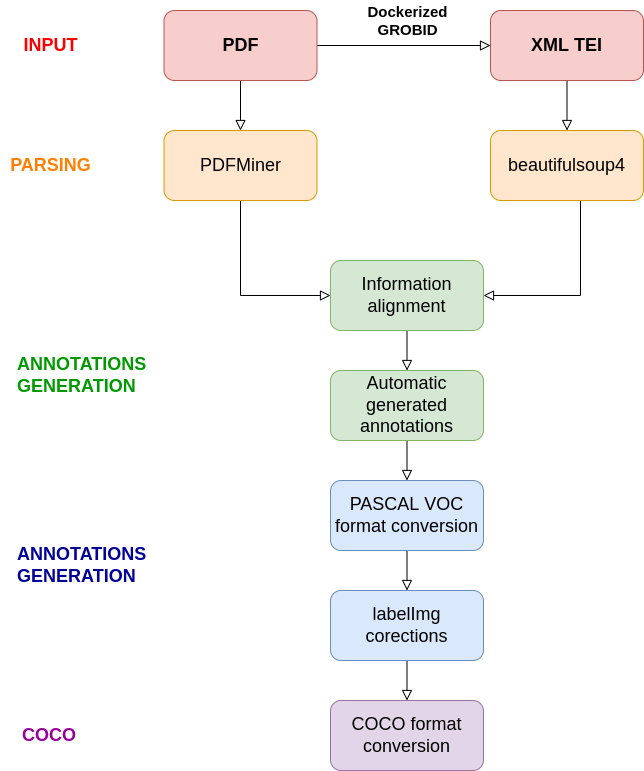

The diagram above was exported from draw.io. Its source (the exported page's mxGraphModel, read from the mxfile embedded in the PNG):
<mxGraphModel dx="2249" dy="700" grid="1" gridSize="10" guides="1" tooltips="1" connect="1" arrows="1" fold="1" page="1" pageScale="1" pageWidth="827" pageHeight="1169" math="0" shadow="0">
  <root>
    <mxCell id="WIyWlLk6GJQsqaUBKTNV-0" />
    <mxCell id="WIyWlLk6GJQsqaUBKTNV-1" parent="WIyWlLk6GJQsqaUBKTNV-0" />
    <mxCell id="4-UTHSUOzyUzFmqmyyXj-6" value="&lt;b style=&quot;font-size: 15px&quot;&gt;Dockerized&lt;br&gt;GROBID&lt;/b&gt;" style="text;html=1;align=center;verticalAlign=middle;resizable=0;points=[];autosize=1;strokeColor=none;fillColor=none;" parent="WIyWlLk6GJQsqaUBKTNV-1" vertex="1">
      <mxGeometry x="336.5" y="50" width="100" height="40" as="geometry" />
    </mxCell>
    <mxCell id="4-UTHSUOzyUzFmqmyyXj-20" style="edgeStyle=orthogonalEdgeStyle;rounded=0;orthogonalLoop=1;jettySize=auto;html=1;entryX=0;entryY=0.5;entryDx=0;entryDy=0;endArrow=block;endFill=0;endSize=8;" parent="WIyWlLk6GJQsqaUBKTNV-1" source="4-UTHSUOzyUzFmqmyyXj-17" target="4-UTHSUOzyUzFmqmyyXj-18" edge="1">
      <mxGeometry relative="1" as="geometry" />
    </mxCell>
    <mxCell id="4-UTHSUOzyUzFmqmyyXj-23" value="" style="edgeStyle=orthogonalEdgeStyle;rounded=0;orthogonalLoop=1;jettySize=auto;html=1;endArrow=block;endFill=0;endSize=8;" parent="WIyWlLk6GJQsqaUBKTNV-1" source="4-UTHSUOzyUzFmqmyyXj-17" target="4-UTHSUOzyUzFmqmyyXj-21" edge="1">
      <mxGeometry relative="1" as="geometry" />
    </mxCell>
    <mxCell id="4-UTHSUOzyUzFmqmyyXj-17" value="&lt;b&gt;&lt;font style=&quot;font-size: 18px&quot;&gt;PDF&lt;/font&gt;&lt;/b&gt;" style="rounded=1;whiteSpace=wrap;html=1;fontSize=12;glass=0;strokeWidth=1;shadow=0;fillColor=#f8cecc;strokeColor=#b85450;" parent="WIyWlLk6GJQsqaUBKTNV-1" vertex="1">
      <mxGeometry x="143.5" y="60" width="153" height="70" as="geometry" />
    </mxCell>
    <mxCell id="4-UTHSUOzyUzFmqmyyXj-24" value="" style="edgeStyle=orthogonalEdgeStyle;rounded=0;orthogonalLoop=1;jettySize=auto;html=1;endArrow=block;endFill=0;endSize=8;" parent="WIyWlLk6GJQsqaUBKTNV-1" source="4-UTHSUOzyUzFmqmyyXj-18" target="4-UTHSUOzyUzFmqmyyXj-22" edge="1">
      <mxGeometry relative="1" as="geometry" />
    </mxCell>
    <mxCell id="4-UTHSUOzyUzFmqmyyXj-18" value="&lt;b&gt;&lt;font style=&quot;font-size: 18px&quot;&gt;XML TEI&lt;/font&gt;&lt;/b&gt;" style="rounded=1;whiteSpace=wrap;html=1;fontSize=12;glass=0;strokeWidth=1;shadow=0;fillColor=#f8cecc;strokeColor=#b85450;" parent="WIyWlLk6GJQsqaUBKTNV-1" vertex="1">
      <mxGeometry x="470" y="60" width="153" height="70" as="geometry" />
    </mxCell>
    <mxCell id="4-UTHSUOzyUzFmqmyyXj-30" style="edgeStyle=orthogonalEdgeStyle;rounded=0;orthogonalLoop=1;jettySize=auto;html=1;exitX=0.5;exitY=1;exitDx=0;exitDy=0;entryX=0;entryY=0.5;entryDx=0;entryDy=0;fontSize=18;endArrow=block;endFill=0;endSize=8;" parent="WIyWlLk6GJQsqaUBKTNV-1" source="4-UTHSUOzyUzFmqmyyXj-21" target="4-UTHSUOzyUzFmqmyyXj-32" edge="1">
      <mxGeometry relative="1" as="geometry">
        <mxPoint x="300" y="355" as="targetPoint" />
      </mxGeometry>
    </mxCell>
    <mxCell id="4-UTHSUOzyUzFmqmyyXj-21" value="&lt;font style=&quot;font-size: 18px&quot;&gt;PDFMiner&lt;/font&gt;" style="rounded=1;whiteSpace=wrap;html=1;fontSize=12;glass=0;strokeWidth=1;shadow=0;fillColor=#ffe6cc;strokeColor=#d79b00;" parent="WIyWlLk6GJQsqaUBKTNV-1" vertex="1">
      <mxGeometry x="143.5" y="180" width="153" height="70" as="geometry" />
    </mxCell>
    <mxCell id="4-UTHSUOzyUzFmqmyyXj-33" style="edgeStyle=orthogonalEdgeStyle;rounded=0;orthogonalLoop=1;jettySize=auto;html=1;entryX=1;entryY=0.5;entryDx=0;entryDy=0;fontSize=18;endArrow=block;endFill=0;endSize=8;" parent="WIyWlLk6GJQsqaUBKTNV-1" source="4-UTHSUOzyUzFmqmyyXj-22" target="4-UTHSUOzyUzFmqmyyXj-32" edge="1">
      <mxGeometry relative="1" as="geometry">
        <Array as="points">
          <mxPoint x="560" y="345" />
        </Array>
      </mxGeometry>
    </mxCell>
    <mxCell id="4-UTHSUOzyUzFmqmyyXj-22" value="&lt;font style=&quot;font-size: 18px&quot;&gt;beautifulsoup4&lt;/font&gt;" style="rounded=1;whiteSpace=wrap;html=1;fontSize=12;glass=0;strokeWidth=1;shadow=0;fillColor=#ffe6cc;strokeColor=#d79b00;" parent="WIyWlLk6GJQsqaUBKTNV-1" vertex="1">
      <mxGeometry x="470" y="180" width="153" height="70" as="geometry" />
    </mxCell>
    <mxCell id="4-UTHSUOzyUzFmqmyyXj-35" style="edgeStyle=orthogonalEdgeStyle;rounded=0;orthogonalLoop=1;jettySize=auto;html=1;entryX=0.5;entryY=0;entryDx=0;entryDy=0;fontSize=18;fontColor=#FF8000;endArrow=block;endFill=0;endSize=8;" parent="WIyWlLk6GJQsqaUBKTNV-1" source="4-UTHSUOzyUzFmqmyyXj-32" target="4-UTHSUOzyUzFmqmyyXj-34" edge="1">
      <mxGeometry relative="1" as="geometry" />
    </mxCell>
    <mxCell id="4-UTHSUOzyUzFmqmyyXj-32" value="&lt;font style=&quot;font-size: 18px&quot;&gt;Information alignment&lt;/font&gt;" style="rounded=1;whiteSpace=wrap;html=1;fontSize=12;glass=0;strokeWidth=1;shadow=0;fillColor=#d5e8d4;strokeColor=#82b366;" parent="WIyWlLk6GJQsqaUBKTNV-1" vertex="1">
      <mxGeometry x="310" y="310" width="153" height="70" as="geometry" />
    </mxCell>
    <mxCell id="4-UTHSUOzyUzFmqmyyXj-37" style="edgeStyle=orthogonalEdgeStyle;rounded=0;orthogonalLoop=1;jettySize=auto;html=1;entryX=0.5;entryY=0;entryDx=0;entryDy=0;fontSize=18;fontColor=#000000;endArrow=block;endFill=0;endSize=8;" parent="WIyWlLk6GJQsqaUBKTNV-1" source="4-UTHSUOzyUzFmqmyyXj-34" target="4-UTHSUOzyUzFmqmyyXj-36" edge="1">
      <mxGeometry relative="1" as="geometry" />
    </mxCell>
    <mxCell id="4-UTHSUOzyUzFmqmyyXj-34" value="&lt;font style=&quot;font-size: 18px&quot;&gt;Automatic generated annotations&lt;/font&gt;" style="rounded=1;whiteSpace=wrap;html=1;fontSize=12;glass=0;strokeWidth=1;shadow=0;fillColor=#d5e8d4;strokeColor=#82b366;" parent="WIyWlLk6GJQsqaUBKTNV-1" vertex="1">
      <mxGeometry x="310" y="420" width="153" height="70" as="geometry" />
    </mxCell>
    <mxCell id="4-UTHSUOzyUzFmqmyyXj-39" style="edgeStyle=orthogonalEdgeStyle;rounded=0;orthogonalLoop=1;jettySize=auto;html=1;entryX=0.5;entryY=0;entryDx=0;entryDy=0;fontSize=18;fontColor=#000000;endArrow=block;endFill=0;endSize=8;" parent="WIyWlLk6GJQsqaUBKTNV-1" source="4-UTHSUOzyUzFmqmyyXj-36" target="4-UTHSUOzyUzFmqmyyXj-38" edge="1">
      <mxGeometry relative="1" as="geometry" />
    </mxCell>
    <mxCell id="4-UTHSUOzyUzFmqmyyXj-36" value="&lt;font style=&quot;font-size: 18px&quot;&gt;PASCAL VOC format conversion&lt;/font&gt;" style="rounded=1;whiteSpace=wrap;html=1;fontSize=12;glass=0;strokeWidth=1;shadow=0;fillColor=#dae8fc;strokeColor=#6c8ebf;" parent="WIyWlLk6GJQsqaUBKTNV-1" vertex="1">
      <mxGeometry x="310" y="530" width="153" height="70" as="geometry" />
    </mxCell>
    <mxCell id="4-UTHSUOzyUzFmqmyyXj-41" value="" style="edgeStyle=orthogonalEdgeStyle;rounded=0;orthogonalLoop=1;jettySize=auto;html=1;fontSize=18;fontColor=#000000;endArrow=block;endFill=0;endSize=8;" parent="WIyWlLk6GJQsqaUBKTNV-1" source="4-UTHSUOzyUzFmqmyyXj-38" target="4-UTHSUOzyUzFmqmyyXj-40" edge="1">
      <mxGeometry relative="1" as="geometry" />
    </mxCell>
    <mxCell id="4-UTHSUOzyUzFmqmyyXj-38" value="&lt;font style=&quot;font-size: 18px&quot;&gt;labelImg&lt;br&gt;corections&lt;br&gt;&lt;/font&gt;" style="rounded=1;whiteSpace=wrap;html=1;fontSize=12;glass=0;strokeWidth=1;shadow=0;fillColor=#dae8fc;strokeColor=#6c8ebf;" parent="WIyWlLk6GJQsqaUBKTNV-1" vertex="1">
      <mxGeometry x="310" y="640" width="153" height="70" as="geometry" />
    </mxCell>
    <mxCell id="4-UTHSUOzyUzFmqmyyXj-40" value="&lt;font style=&quot;font-size: 18px&quot;&gt;COCO format conversion&lt;br&gt;&lt;/font&gt;" style="rounded=1;whiteSpace=wrap;html=1;fontSize=12;glass=0;strokeWidth=1;shadow=0;fillColor=#e1d5e7;strokeColor=#9673a6;" parent="WIyWlLk6GJQsqaUBKTNV-1" vertex="1">
      <mxGeometry x="310" y="750" width="153" height="70" as="geometry" />
    </mxCell>
    <mxCell id="4-UTHSUOzyUzFmqmyyXj-43" value="&lt;b&gt;&lt;font style=&quot;font-size: 18px&quot; color=&quot;#ff0000&quot;&gt;INPUT&lt;/font&gt;&lt;/b&gt;" style="text;html=1;align=center;verticalAlign=middle;resizable=0;points=[];autosize=1;strokeColor=none;fillColor=none;fontSize=16;fontColor=#000000;" parent="WIyWlLk6GJQsqaUBKTNV-1" vertex="1">
      <mxGeometry x="-5" y="85" width="70" height="20" as="geometry" />
    </mxCell>
    <mxCell id="4-UTHSUOzyUzFmqmyyXj-44" value="&lt;font color=&quot;#ff8000&quot;&gt;PARSING&lt;/font&gt;" style="text;html=1;align=center;verticalAlign=middle;resizable=0;points=[];autosize=1;strokeColor=none;fillColor=none;fontSize=18;fontColor=#FF0000;fontStyle=1" parent="WIyWlLk6GJQsqaUBKTNV-1" vertex="1">
      <mxGeometry x="-20" y="200" width="100" height="30" as="geometry" />
    </mxCell>
    <mxCell id="4-UTHSUOzyUzFmqmyyXj-45" value="&lt;font color=&quot;#009900&quot;&gt;&lt;b&gt;ANNOTATIONS&lt;br&gt;&lt;/b&gt;&lt;b&gt;GENERATION&lt;/b&gt;&lt;/font&gt;&lt;b&gt;&lt;font color=&quot;#006600&quot;&gt;&lt;br&gt;&lt;/font&gt;&lt;/b&gt;" style="text;html=1;align=left;verticalAlign=middle;resizable=0;points=[];autosize=1;strokeColor=none;fillColor=none;fontSize=18;fontColor=#FF8000;" parent="WIyWlLk6GJQsqaUBKTNV-1" vertex="1">
      <mxGeometry x="-5" y="400" width="140" height="50" as="geometry" />
    </mxCell>
    <mxCell id="4-UTHSUOzyUzFmqmyyXj-46" value="&lt;font&gt;&lt;b&gt;ANNOTATIONS&lt;br&gt;&lt;/b&gt;&lt;b&gt;GENERATION&lt;/b&gt;&lt;/font&gt;&lt;b&gt;&lt;font&gt;&lt;br&gt;&lt;/font&gt;&lt;/b&gt;" style="text;html=1;align=left;verticalAlign=middle;resizable=0;points=[];autosize=1;strokeColor=none;fillColor=none;fontSize=18;fontColor=#000099;" parent="WIyWlLk6GJQsqaUBKTNV-1" vertex="1">
      <mxGeometry x="-5" y="590" width="140" height="50" as="geometry" />
    </mxCell>
    <mxCell id="4-UTHSUOzyUzFmqmyyXj-47" value="&lt;b&gt;&lt;font&gt;&lt;font color=&quot;#990099&quot;&gt;COCO&lt;/font&gt;&lt;br&gt;&lt;/font&gt;&lt;/b&gt;" style="text;html=1;align=left;verticalAlign=middle;resizable=0;points=[];autosize=1;strokeColor=none;fillColor=none;fontSize=18;fontColor=#000099;" parent="WIyWlLk6GJQsqaUBKTNV-1" vertex="1">
      <mxGeometry y="770" width="70" height="30" as="geometry" />
    </mxCell>
  </root>
</mxGraphModel>